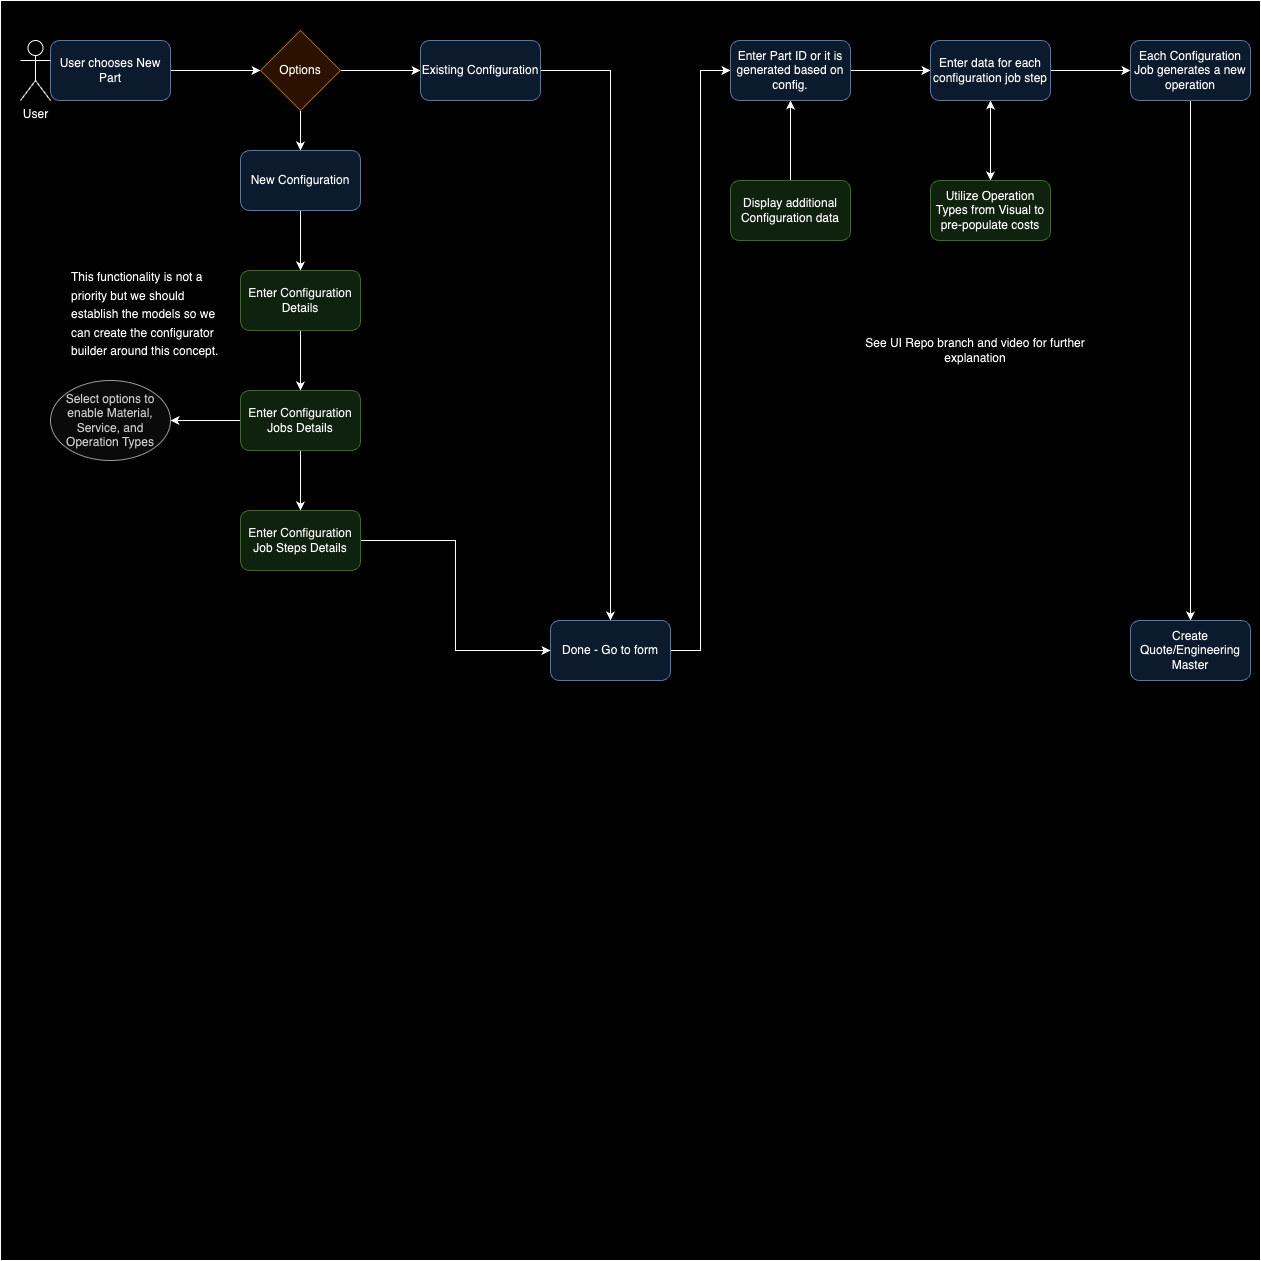

The diagram above was exported from draw.io. Its source (the exported page's mxGraphModel, read from the mxfile embedded in the PNG):
<mxGraphModel dx="1418" dy="858" grid="1" gridSize="10" guides="1" tooltips="1" connect="1" arrows="1" fold="1" page="1" pageScale="1" pageWidth="850" pageHeight="1100" math="0" shadow="0">
  <root>
    <mxCell id="0" />
    <mxCell id="1" parent="0" />
    <mxCell id="r9Pb4lbQBRwPS19WzHoZ-1" value="" style="whiteSpace=wrap;html=1;aspect=fixed;verticalAlign=top;" parent="1" vertex="1">
      <mxGeometry x="80" y="80" width="1260" height="1260" as="geometry" />
    </mxCell>
    <mxCell id="r9Pb4lbQBRwPS19WzHoZ-7" style="edgeStyle=orthogonalEdgeStyle;rounded=0;orthogonalLoop=1;jettySize=auto;html=1;" parent="1" source="r9Pb4lbQBRwPS19WzHoZ-2" target="r9Pb4lbQBRwPS19WzHoZ-4" edge="1">
      <mxGeometry relative="1" as="geometry" />
    </mxCell>
    <mxCell id="r9Pb4lbQBRwPS19WzHoZ-2" value="User chooses New Part" style="rounded=1;whiteSpace=wrap;html=1;fillColor=#dae8fc;strokeColor=#6c8ebf;" parent="1" vertex="1">
      <mxGeometry x="130" y="120" width="120" height="60" as="geometry" />
    </mxCell>
    <mxCell id="r9Pb4lbQBRwPS19WzHoZ-8" style="edgeStyle=orthogonalEdgeStyle;rounded=0;orthogonalLoop=1;jettySize=auto;html=1;" parent="1" source="r9Pb4lbQBRwPS19WzHoZ-4" target="r9Pb4lbQBRwPS19WzHoZ-5" edge="1">
      <mxGeometry relative="1" as="geometry" />
    </mxCell>
    <mxCell id="r9Pb4lbQBRwPS19WzHoZ-11" style="edgeStyle=orthogonalEdgeStyle;rounded=0;orthogonalLoop=1;jettySize=auto;html=1;entryX=0.5;entryY=0;entryDx=0;entryDy=0;" parent="1" source="r9Pb4lbQBRwPS19WzHoZ-4" target="r9Pb4lbQBRwPS19WzHoZ-6" edge="1">
      <mxGeometry relative="1" as="geometry" />
    </mxCell>
    <mxCell id="r9Pb4lbQBRwPS19WzHoZ-4" value="Options" style="rhombus;whiteSpace=wrap;html=1;fillColor=#ffe6cc;strokeColor=#d79b00;" parent="1" vertex="1">
      <mxGeometry x="340" y="110" width="80" height="80" as="geometry" />
    </mxCell>
    <mxCell id="r9Pb4lbQBRwPS19WzHoZ-10" style="edgeStyle=orthogonalEdgeStyle;rounded=0;orthogonalLoop=1;jettySize=auto;html=1;entryX=0.5;entryY=0;entryDx=0;entryDy=0;" parent="1" source="r9Pb4lbQBRwPS19WzHoZ-5" target="r9Pb4lbQBRwPS19WzHoZ-9" edge="1">
      <mxGeometry relative="1" as="geometry" />
    </mxCell>
    <mxCell id="r9Pb4lbQBRwPS19WzHoZ-5" value="Existing Configuration" style="rounded=1;whiteSpace=wrap;html=1;fillColor=#dae8fc;strokeColor=#6c8ebf;" parent="1" vertex="1">
      <mxGeometry x="500" y="120" width="120" height="60" as="geometry" />
    </mxCell>
    <mxCell id="r9Pb4lbQBRwPS19WzHoZ-14" style="edgeStyle=orthogonalEdgeStyle;rounded=0;orthogonalLoop=1;jettySize=auto;html=1;entryX=0.5;entryY=0;entryDx=0;entryDy=0;" parent="1" source="r9Pb4lbQBRwPS19WzHoZ-6" target="r9Pb4lbQBRwPS19WzHoZ-13" edge="1">
      <mxGeometry relative="1" as="geometry" />
    </mxCell>
    <mxCell id="r9Pb4lbQBRwPS19WzHoZ-6" value="New Configuration" style="rounded=1;whiteSpace=wrap;html=1;fillColor=#dae8fc;strokeColor=#6c8ebf;" parent="1" vertex="1">
      <mxGeometry x="320" y="230" width="120" height="60" as="geometry" />
    </mxCell>
    <mxCell id="d8thT-4LhfnDp6k5CLJ8-14" style="edgeStyle=orthogonalEdgeStyle;rounded=0;orthogonalLoop=1;jettySize=auto;html=1;entryX=0;entryY=0.5;entryDx=0;entryDy=0;" edge="1" parent="1" source="r9Pb4lbQBRwPS19WzHoZ-9" target="d8thT-4LhfnDp6k5CLJ8-3">
      <mxGeometry relative="1" as="geometry" />
    </mxCell>
    <mxCell id="r9Pb4lbQBRwPS19WzHoZ-9" value="Done - Go to form" style="rounded=1;whiteSpace=wrap;html=1;fillColor=#dae8fc;strokeColor=#6c8ebf;" parent="1" vertex="1">
      <mxGeometry x="630" y="700" width="120" height="60" as="geometry" />
    </mxCell>
    <mxCell id="r9Pb4lbQBRwPS19WzHoZ-16" style="edgeStyle=orthogonalEdgeStyle;rounded=0;orthogonalLoop=1;jettySize=auto;html=1;" parent="1" source="r9Pb4lbQBRwPS19WzHoZ-13" target="r9Pb4lbQBRwPS19WzHoZ-15" edge="1">
      <mxGeometry relative="1" as="geometry" />
    </mxCell>
    <mxCell id="r9Pb4lbQBRwPS19WzHoZ-13" value="Enter Configuration&lt;div&gt;Details&lt;/div&gt;" style="rounded=1;whiteSpace=wrap;html=1;fillColor=#d5e8d4;strokeColor=#82b366;" parent="1" vertex="1">
      <mxGeometry x="320" y="350" width="120" height="60" as="geometry" />
    </mxCell>
    <mxCell id="r9Pb4lbQBRwPS19WzHoZ-19" style="edgeStyle=orthogonalEdgeStyle;rounded=0;orthogonalLoop=1;jettySize=auto;html=1;" parent="1" source="r9Pb4lbQBRwPS19WzHoZ-15" target="r9Pb4lbQBRwPS19WzHoZ-17" edge="1">
      <mxGeometry relative="1" as="geometry" />
    </mxCell>
    <mxCell id="r9Pb4lbQBRwPS19WzHoZ-21" style="edgeStyle=orthogonalEdgeStyle;rounded=0;orthogonalLoop=1;jettySize=auto;html=1;" parent="1" source="r9Pb4lbQBRwPS19WzHoZ-15" target="r9Pb4lbQBRwPS19WzHoZ-20" edge="1">
      <mxGeometry relative="1" as="geometry" />
    </mxCell>
    <mxCell id="r9Pb4lbQBRwPS19WzHoZ-15" value="Enter Configuration Jobs Details" style="rounded=1;whiteSpace=wrap;html=1;fillColor=#d5e8d4;strokeColor=#82b366;" parent="1" vertex="1">
      <mxGeometry x="320" y="470" width="120" height="60" as="geometry" />
    </mxCell>
    <mxCell id="r9Pb4lbQBRwPS19WzHoZ-17" value="Select options to enable Material, Service, and Operation Types" style="ellipse;whiteSpace=wrap;html=1;fillColor=#f5f5f5;fontColor=#333333;strokeColor=#666666;" parent="1" vertex="1">
      <mxGeometry x="130" y="460" width="120" height="80" as="geometry" />
    </mxCell>
    <mxCell id="r9Pb4lbQBRwPS19WzHoZ-24" style="edgeStyle=orthogonalEdgeStyle;rounded=0;orthogonalLoop=1;jettySize=auto;html=1;entryX=0;entryY=0.5;entryDx=0;entryDy=0;" parent="1" source="r9Pb4lbQBRwPS19WzHoZ-20" target="r9Pb4lbQBRwPS19WzHoZ-9" edge="1">
      <mxGeometry relative="1" as="geometry" />
    </mxCell>
    <mxCell id="r9Pb4lbQBRwPS19WzHoZ-20" value="Enter Configuration Job Steps Details" style="rounded=1;whiteSpace=wrap;html=1;fillColor=#d5e8d4;strokeColor=#82b366;" parent="1" vertex="1">
      <mxGeometry x="320" y="590" width="120" height="60" as="geometry" />
    </mxCell>
    <mxCell id="r9Pb4lbQBRwPS19WzHoZ-23" value="&lt;h1 style=&quot;text-align: left; margin-top: 0px; line-height: 60%;&quot;&gt;&lt;span style=&quot;background-color: initial; font-size: 12px; font-weight: normal;&quot;&gt;This functionality is not a priority but we should establish the models so we can create the configurator builder around this concept.&lt;/span&gt;&lt;/h1&gt;" style="text;html=1;align=center;verticalAlign=middle;whiteSpace=wrap;rounded=0;" parent="1" vertex="1">
      <mxGeometry x="150" y="360" width="150" height="80" as="geometry" />
    </mxCell>
    <mxCell id="d8thT-4LhfnDp6k5CLJ8-1" value="User" style="shape=umlActor;verticalLabelPosition=bottom;verticalAlign=top;html=1;outlineConnect=0;" vertex="1" parent="1">
      <mxGeometry x="100" y="120" width="30" height="60" as="geometry" />
    </mxCell>
    <mxCell id="d8thT-4LhfnDp6k5CLJ8-5" value="" style="edgeStyle=orthogonalEdgeStyle;rounded=0;orthogonalLoop=1;jettySize=auto;html=1;startArrow=classic;startFill=1;endArrow=none;endFill=0;" edge="1" parent="1" source="d8thT-4LhfnDp6k5CLJ8-3" target="d8thT-4LhfnDp6k5CLJ8-4">
      <mxGeometry relative="1" as="geometry" />
    </mxCell>
    <mxCell id="d8thT-4LhfnDp6k5CLJ8-7" value="" style="edgeStyle=orthogonalEdgeStyle;rounded=0;orthogonalLoop=1;jettySize=auto;html=1;" edge="1" parent="1" source="d8thT-4LhfnDp6k5CLJ8-3" target="d8thT-4LhfnDp6k5CLJ8-6">
      <mxGeometry relative="1" as="geometry" />
    </mxCell>
    <mxCell id="d8thT-4LhfnDp6k5CLJ8-3" value="Enter Part ID or it is generated based on config." style="rounded=1;whiteSpace=wrap;html=1;fillColor=#dae8fc;strokeColor=#6c8ebf;" vertex="1" parent="1">
      <mxGeometry x="810" y="120" width="120" height="60" as="geometry" />
    </mxCell>
    <mxCell id="d8thT-4LhfnDp6k5CLJ8-4" value="Display additional Configuration data" style="whiteSpace=wrap;html=1;rounded=1;fillColor=#d5e8d4;strokeColor=#82b366;" vertex="1" parent="1">
      <mxGeometry x="810" y="260" width="120" height="60" as="geometry" />
    </mxCell>
    <mxCell id="d8thT-4LhfnDp6k5CLJ8-9" value="" style="edgeStyle=orthogonalEdgeStyle;rounded=0;orthogonalLoop=1;jettySize=auto;html=1;startArrow=classic;startFill=1;" edge="1" parent="1" source="d8thT-4LhfnDp6k5CLJ8-6" target="d8thT-4LhfnDp6k5CLJ8-8">
      <mxGeometry relative="1" as="geometry" />
    </mxCell>
    <mxCell id="d8thT-4LhfnDp6k5CLJ8-11" value="" style="edgeStyle=orthogonalEdgeStyle;rounded=0;orthogonalLoop=1;jettySize=auto;html=1;" edge="1" parent="1" source="d8thT-4LhfnDp6k5CLJ8-6" target="d8thT-4LhfnDp6k5CLJ8-10">
      <mxGeometry relative="1" as="geometry" />
    </mxCell>
    <mxCell id="d8thT-4LhfnDp6k5CLJ8-6" value="Enter data for each configuration job step" style="whiteSpace=wrap;html=1;rounded=1;fillColor=#dae8fc;strokeColor=#6c8ebf;" vertex="1" parent="1">
      <mxGeometry x="1010" y="120" width="120" height="60" as="geometry" />
    </mxCell>
    <mxCell id="d8thT-4LhfnDp6k5CLJ8-8" value="Utilize Operation Types from Visual to pre-populate costs" style="whiteSpace=wrap;html=1;rounded=1;fillColor=#d5e8d4;strokeColor=#82b366;" vertex="1" parent="1">
      <mxGeometry x="1010" y="260" width="120" height="60" as="geometry" />
    </mxCell>
    <mxCell id="d8thT-4LhfnDp6k5CLJ8-13" style="edgeStyle=orthogonalEdgeStyle;rounded=0;orthogonalLoop=1;jettySize=auto;html=1;" edge="1" parent="1" source="d8thT-4LhfnDp6k5CLJ8-10" target="d8thT-4LhfnDp6k5CLJ8-12">
      <mxGeometry relative="1" as="geometry" />
    </mxCell>
    <mxCell id="d8thT-4LhfnDp6k5CLJ8-10" value="Each Configuration Job generates a new operation" style="whiteSpace=wrap;html=1;rounded=1;fillColor=#dae8fc;strokeColor=#6c8ebf;" vertex="1" parent="1">
      <mxGeometry x="1210" y="120" width="120" height="60" as="geometry" />
    </mxCell>
    <mxCell id="d8thT-4LhfnDp6k5CLJ8-12" value="Create Quote/Engineering Master" style="whiteSpace=wrap;html=1;rounded=1;fillColor=#dae8fc;strokeColor=#6c8ebf;" vertex="1" parent="1">
      <mxGeometry x="1210" y="700" width="120" height="60" as="geometry" />
    </mxCell>
    <mxCell id="d8thT-4LhfnDp6k5CLJ8-15" value="See UI Repo branch and video for further explanation" style="text;html=1;align=center;verticalAlign=middle;whiteSpace=wrap;rounded=0;" vertex="1" parent="1">
      <mxGeometry x="920" y="390" width="270" height="80" as="geometry" />
    </mxCell>
  </root>
</mxGraphModel>